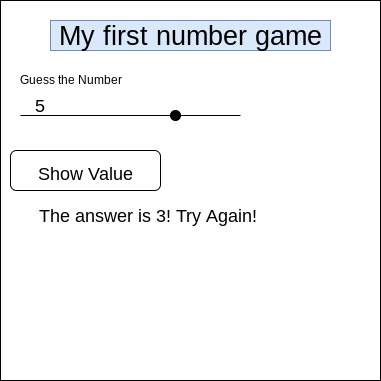

The diagram above was exported from draw.io. Its source (the exported page's mxGraphModel, read from the mxfile embedded in the PNG):
<mxGraphModel dx="696" dy="529" grid="1" gridSize="10" guides="1" tooltips="1" connect="1" arrows="1" fold="1" page="1" pageScale="1" pageWidth="827" pageHeight="1169" math="0" shadow="0">
  <root>
    <mxCell id="0" />
    <mxCell id="1" parent="0" />
    <mxCell id="8" value="" style="whiteSpace=wrap;html=1;aspect=fixed;rounded=0;fontSize=18;strokeColor=default;fillColor=none;" vertex="1" parent="1">
      <mxGeometry x="10" y="100" width="380" height="380" as="geometry" />
    </mxCell>
    <mxCell id="2" value="Guess the Number" style="text;html=1;align=center;verticalAlign=middle;resizable=0;points=[];autosize=1;strokeColor=none;fillColor=none;" vertex="1" parent="1">
      <mxGeometry x="20" y="170" width="120" height="20" as="geometry" />
    </mxCell>
    <mxCell id="3" value="&lt;font style=&quot;font-size: 27px&quot;&gt;My first number game&lt;/font&gt;" style="text;html=1;align=center;verticalAlign=middle;resizable=0;points=[];autosize=1;strokeColor=#6c8ebf;fillColor=#dae8fc;rounded=0;" vertex="1" parent="1">
      <mxGeometry x="60" y="120" width="280" height="30" as="geometry" />
    </mxCell>
    <mxCell id="4" value="" style="endArrow=none;html=1;fontSize=27;startArrow=none;" edge="1" parent="1" source="5">
      <mxGeometry width="50" height="50" relative="1" as="geometry">
        <mxPoint x="30" y="220" as="sourcePoint" />
        <mxPoint x="250" y="215" as="targetPoint" />
      </mxGeometry>
    </mxCell>
    <mxCell id="5" value="" style="ellipse;whiteSpace=wrap;html=1;aspect=fixed;rounded=0;fontSize=27;strokeColor=default;fillColor=#000000;" vertex="1" parent="1">
      <mxGeometry x="180" y="210" width="10" height="10" as="geometry" />
    </mxCell>
    <mxCell id="6" value="" style="endArrow=none;html=1;fontSize=27;" edge="1" parent="1" target="5">
      <mxGeometry width="50" height="50" relative="1" as="geometry">
        <mxPoint x="30" y="215" as="sourcePoint" />
        <mxPoint x="250" y="220" as="targetPoint" />
      </mxGeometry>
    </mxCell>
    <mxCell id="7" value="&lt;font style=&quot;font-size: 18px&quot;&gt;Show Value&lt;/font&gt;" style="rounded=1;whiteSpace=wrap;html=1;fontSize=27;strokeColor=default;fillColor=#FFFFFF;" vertex="1" parent="1">
      <mxGeometry x="20" y="250" width="150" height="40" as="geometry" />
    </mxCell>
    <mxCell id="9" value="5" style="text;html=1;strokeColor=none;fillColor=none;align=center;verticalAlign=middle;whiteSpace=wrap;rounded=0;fontSize=18;" vertex="1" parent="1">
      <mxGeometry x="20" y="190" width="60" height="30" as="geometry" />
    </mxCell>
    <mxCell id="11" value="The answer is 3! Try Again!&amp;nbsp;" style="text;html=1;strokeColor=none;fillColor=none;align=center;verticalAlign=middle;whiteSpace=wrap;rounded=0;fontSize=18;" vertex="1" parent="1">
      <mxGeometry x="10" y="300" width="300" height="30" as="geometry" />
    </mxCell>
  </root>
</mxGraphModel>